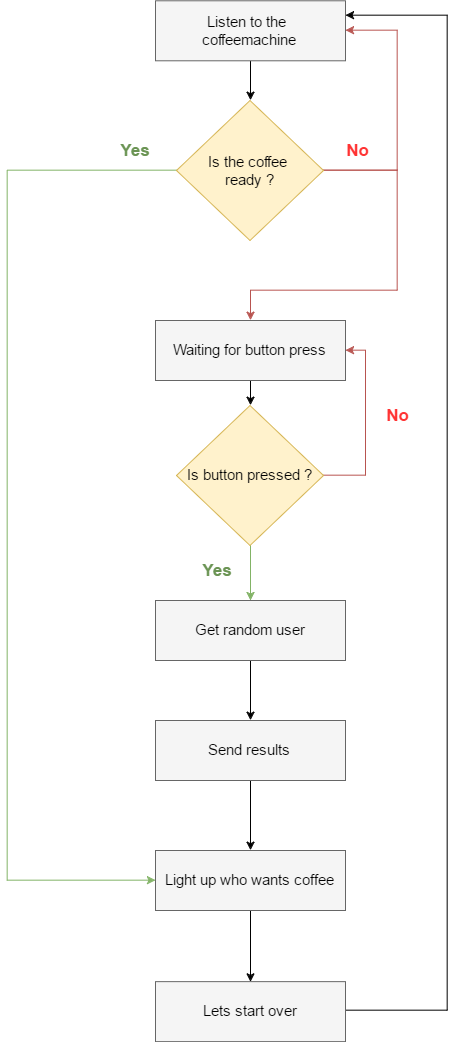

The diagram above was exported from draw.io. Its source (the exported page's mxGraphModel, read from the mxfile embedded in the PNG):
<mxGraphModel dx="1737" dy="883" grid="1" gridSize="10" guides="1" tooltips="1" connect="1" arrows="1" fold="1" page="1" pageScale="1" pageWidth="826" pageHeight="1169" math="0" shadow="0">
  <root>
    <mxCell id="0" />
    <mxCell id="1" parent="0" />
    <mxCell id="61ef8e4c32ef64c0-14" style="edgeStyle=orthogonalEdgeStyle;rounded=0;html=1;exitX=0.5;exitY=1;entryX=0.5;entryY=0;jettySize=auto;orthogonalLoop=1;strokeColor=#000000;fontSize=15;" edge="1" parent="1" source="5872a5a780bfcd3-2" target="61ef8e4c32ef64c0-13">
      <mxGeometry relative="1" as="geometry" />
    </mxCell>
    <mxCell id="5872a5a780bfcd3-2" value="Waiting for button press" style="rounded=0;whiteSpace=wrap;html=1;labelBackgroundColor=none;strokeColor=#666666;fillColor=#f5f5f5;fontSize=15;" vertex="1" parent="1">
      <mxGeometry x="318" y="399" width="190" height="60" as="geometry" />
    </mxCell>
    <mxCell id="61ef8e4c32ef64c0-19" style="edgeStyle=orthogonalEdgeStyle;rounded=0;html=1;entryX=0.5;entryY=0;jettySize=auto;orthogonalLoop=1;strokeColor=#000000;fontSize=15;" edge="1" parent="1" source="5872a5a780bfcd3-3" target="5872a5a780bfcd3-5">
      <mxGeometry relative="1" as="geometry" />
    </mxCell>
    <mxCell id="5872a5a780bfcd3-3" value="Get random user" style="whiteSpace=wrap;html=1;rounded=0;labelBackgroundColor=none;strokeColor=#666666;fillColor=#f5f5f5;fontSize=15;" vertex="1" parent="1">
      <mxGeometry x="318" y="679" width="190" height="60" as="geometry" />
    </mxCell>
    <mxCell id="61ef8e4c32ef64c0-20" style="edgeStyle=orthogonalEdgeStyle;rounded=0;html=1;entryX=0.5;entryY=0;jettySize=auto;orthogonalLoop=1;strokeColor=#000000;fontSize=15;" edge="1" parent="1" source="5872a5a780bfcd3-5" target="5872a5a780bfcd3-7">
      <mxGeometry relative="1" as="geometry" />
    </mxCell>
    <mxCell id="5872a5a780bfcd3-5" value="Send results" style="whiteSpace=wrap;html=1;rounded=0;labelBackgroundColor=none;strokeColor=#666666;fillColor=#f5f5f5;fontSize=15;" vertex="1" parent="1">
      <mxGeometry x="318" y="799" width="190" height="60" as="geometry" />
    </mxCell>
    <mxCell id="61ef8e4c32ef64c0-21" style="edgeStyle=orthogonalEdgeStyle;rounded=0;html=1;entryX=0.5;entryY=0;jettySize=auto;orthogonalLoop=1;strokeColor=#000000;fontSize=15;" edge="1" parent="1" source="5872a5a780bfcd3-6" target="5872a5a780bfcd3-24">
      <mxGeometry relative="1" as="geometry" />
    </mxCell>
    <mxCell id="5872a5a780bfcd3-6" value="Listen to the&amp;nbsp;&lt;div&gt;coffeemachine&lt;/div&gt;" style="whiteSpace=wrap;html=1;rounded=0;labelBackgroundColor=none;strokeColor=#666666;fillColor=#f5f5f5;fontSize=15;" vertex="1" parent="1">
      <mxGeometry x="318" y="79.2857666015625" width="190" height="60" as="geometry" />
    </mxCell>
    <mxCell id="61ef8e4c32ef64c0-22" style="edgeStyle=orthogonalEdgeStyle;rounded=0;html=1;entryX=0.5;entryY=0;jettySize=auto;orthogonalLoop=1;strokeColor=#000000;fontSize=15;" edge="1" parent="1" source="5872a5a780bfcd3-7" target="5872a5a780bfcd3-8">
      <mxGeometry relative="1" as="geometry" />
    </mxCell>
    <mxCell id="5872a5a780bfcd3-7" value="Light up who wants coffee" style="whiteSpace=wrap;html=1;rounded=0;labelBackgroundColor=none;strokeColor=#666666;fillColor=#f5f5f5;fontSize=15;" vertex="1" parent="1">
      <mxGeometry x="318" y="929" width="190" height="60" as="geometry" />
    </mxCell>
    <mxCell id="61ef8e4c32ef64c0-23" style="edgeStyle=orthogonalEdgeStyle;rounded=0;html=1;entryX=1;entryY=0.25;jettySize=auto;orthogonalLoop=1;strokeColor=#000000;fontSize=15;" edge="1" parent="1" source="5872a5a780bfcd3-8" target="5872a5a780bfcd3-6">
      <mxGeometry relative="1" as="geometry">
        <Array as="points">
          <mxPoint x="610" y="1089" />
          <mxPoint x="610" y="94" />
        </Array>
      </mxGeometry>
    </mxCell>
    <mxCell id="5872a5a780bfcd3-8" value="Lets start over" style="whiteSpace=wrap;html=1;rounded=0;labelBackgroundColor=none;strokeColor=#666666;fillColor=#f5f5f5;fontSize=15;" vertex="1" parent="1">
      <mxGeometry x="318" y="1060.1429268973216" width="190" height="60" as="geometry" />
    </mxCell>
    <mxCell id="61ef8e4c32ef64c0-4" style="edgeStyle=orthogonalEdgeStyle;rounded=0;html=1;entryX=0;entryY=0.5;jettySize=auto;orthogonalLoop=1;strokeColor=#82b366;fontSize=15;fillColor=#d5e8d4;" edge="1" parent="1" source="5872a5a780bfcd3-24" target="5872a5a780bfcd3-7">
      <mxGeometry relative="1" as="geometry">
        <Array as="points">
          <mxPoint x="170" y="249" />
          <mxPoint x="170" y="959" />
        </Array>
      </mxGeometry>
    </mxCell>
    <mxCell id="61ef8e4c32ef64c0-5" style="edgeStyle=orthogonalEdgeStyle;rounded=0;html=1;entryX=1;entryY=0.5;jettySize=auto;orthogonalLoop=1;strokeColor=#b85450;fontSize=15;exitX=1;exitY=0.5;fillColor=#f8cecc;" edge="1" parent="1" source="5872a5a780bfcd3-24" target="5872a5a780bfcd3-6">
      <mxGeometry relative="1" as="geometry">
        <Array as="points">
          <mxPoint x="560" y="249" />
          <mxPoint x="560" y="109" />
        </Array>
      </mxGeometry>
    </mxCell>
    <mxCell id="61ef8e4c32ef64c0-7" style="edgeStyle=orthogonalEdgeStyle;rounded=0;html=1;exitX=1;exitY=0.5;entryX=0.5;entryY=0;jettySize=auto;orthogonalLoop=1;strokeColor=#b85450;fontSize=15;fillColor=#f8cecc;" edge="1" parent="1" source="5872a5a780bfcd3-24" target="5872a5a780bfcd3-2">
      <mxGeometry relative="1" as="geometry">
        <Array as="points">
          <mxPoint x="560" y="249" />
          <mxPoint x="560" y="369" />
          <mxPoint x="413" y="369" />
        </Array>
      </mxGeometry>
    </mxCell>
    <mxCell id="5872a5a780bfcd3-24" value="Is the coffee&amp;nbsp;&lt;div&gt;ready ?&lt;/div&gt;" style="rhombus;whiteSpace=wrap;html=1;rounded=0;labelBackgroundColor=none;strokeColor=#d6b656;fillColor=#fff2cc;fontSize=15;" vertex="1" parent="1">
      <mxGeometry x="339" y="179" width="147" height="140" as="geometry" />
    </mxCell>
    <mxCell id="61ef8e4c32ef64c0-8" value="&lt;font style=&quot;font-size: 17px&quot; color=&quot;#6b9454&quot;&gt;&lt;b&gt;Yes&lt;/b&gt;&lt;/font&gt;" style="text;html=1;strokeColor=none;fillColor=none;align=center;verticalAlign=middle;whiteSpace=wrap;rounded=0;labelBackgroundColor=none;fontSize=15;" vertex="1" parent="1">
      <mxGeometry x="278" y="219.00002034505212" width="40" height="20" as="geometry" />
    </mxCell>
    <mxCell id="61ef8e4c32ef64c0-10" value="&lt;font style=&quot;font-size: 17px&quot; color=&quot;#ff3333&quot;&gt;&lt;b&gt;No&lt;/b&gt;&lt;/font&gt;" style="text;html=1;strokeColor=none;fillColor=none;align=center;verticalAlign=middle;whiteSpace=wrap;rounded=0;labelBackgroundColor=none;fontSize=15;" vertex="1" parent="1">
      <mxGeometry x="500" y="219.00002034505212" width="40" height="20" as="geometry" />
    </mxCell>
    <mxCell id="61ef8e4c32ef64c0-11" style="edgeStyle=orthogonalEdgeStyle;rounded=0;html=1;exitX=0.5;exitY=0;entryX=0.5;entryY=0;jettySize=auto;orthogonalLoop=1;strokeColor=#6B9454;fontSize=15;" edge="1" parent="1" source="61ef8e4c32ef64c0-8" target="61ef8e4c32ef64c0-8">
      <mxGeometry relative="1" as="geometry" />
    </mxCell>
    <mxCell id="61ef8e4c32ef64c0-15" style="edgeStyle=orthogonalEdgeStyle;rounded=0;html=1;entryX=1;entryY=0.5;jettySize=auto;orthogonalLoop=1;strokeColor=#b85450;fontSize=15;fillColor=#f8cecc;" edge="1" parent="1" source="61ef8e4c32ef64c0-13" target="5872a5a780bfcd3-2">
      <mxGeometry relative="1" as="geometry">
        <Array as="points">
          <mxPoint x="528" y="554" />
          <mxPoint x="528" y="429" />
        </Array>
      </mxGeometry>
    </mxCell>
    <mxCell id="61ef8e4c32ef64c0-16" style="edgeStyle=orthogonalEdgeStyle;rounded=0;html=1;jettySize=auto;orthogonalLoop=1;strokeColor=#82b366;fontSize=15;fillColor=#d5e8d4;" edge="1" parent="1" source="61ef8e4c32ef64c0-13" target="5872a5a780bfcd3-3">
      <mxGeometry relative="1" as="geometry" />
    </mxCell>
    <mxCell id="61ef8e4c32ef64c0-13" value="Is button pressed ?" style="rhombus;whiteSpace=wrap;html=1;rounded=0;labelBackgroundColor=none;strokeColor=#d6b656;fillColor=#fff2cc;fontSize=15;" vertex="1" parent="1">
      <mxGeometry x="339" y="484" width="147" height="140" as="geometry" />
    </mxCell>
    <mxCell id="61ef8e4c32ef64c0-17" value="&lt;font style=&quot;font-size: 17px&quot; color=&quot;#6b9454&quot;&gt;&lt;b&gt;Yes&lt;/b&gt;&lt;/font&gt;" style="text;html=1;strokeColor=none;fillColor=none;align=center;verticalAlign=middle;whiteSpace=wrap;rounded=0;labelBackgroundColor=none;fontSize=15;" vertex="1" parent="1">
      <mxGeometry x="360" y="639.0000203450521" width="40" height="20" as="geometry" />
    </mxCell>
    <mxCell id="61ef8e4c32ef64c0-18" value="&lt;font style=&quot;font-size: 17px&quot; color=&quot;#ff3333&quot;&gt;&lt;b&gt;No&lt;/b&gt;&lt;/font&gt;" style="text;html=1;strokeColor=none;fillColor=none;align=center;verticalAlign=middle;whiteSpace=wrap;rounded=0;labelBackgroundColor=none;fontSize=15;" vertex="1" parent="1">
      <mxGeometry x="540" y="484.0000203450521" width="40" height="20" as="geometry" />
    </mxCell>
  </root>
</mxGraphModel>